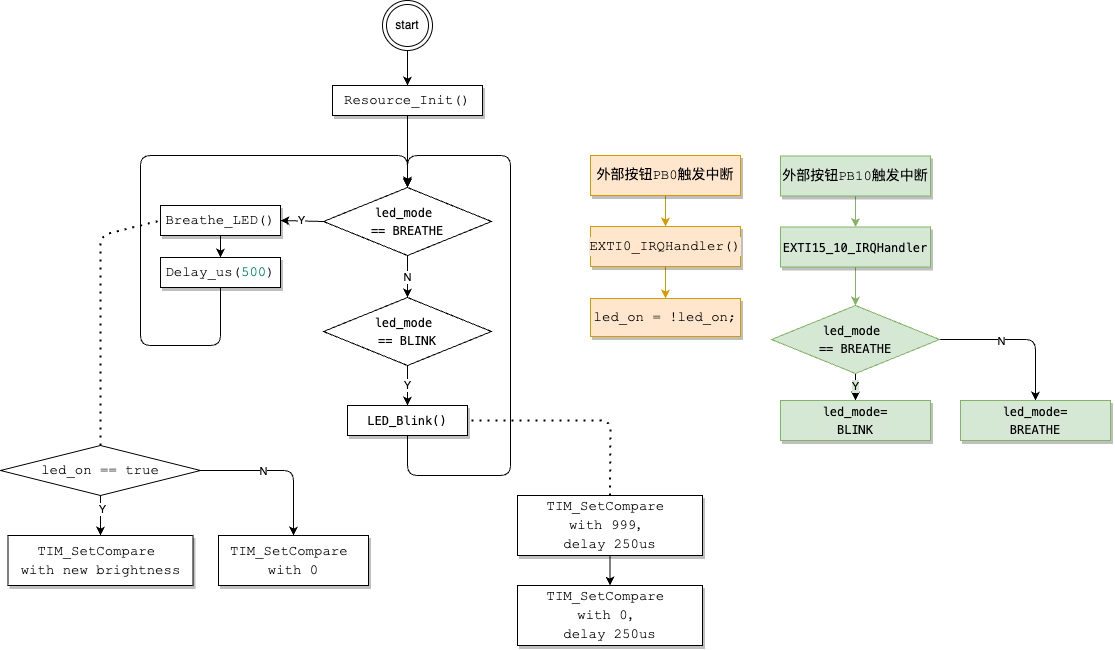

The diagram above was exported from draw.io. Its source (the exported page's mxGraphModel, read from the mxfile embedded in the PNG):
<mxGraphModel dx="1527" dy="1155" grid="1" gridSize="10" guides="1" tooltips="1" connect="1" arrows="1" fold="1" page="1" pageScale="1" pageWidth="827" pageHeight="1169" background="#ffffff" math="0" shadow="0">
  <root>
    <mxCell id="0" />
    <mxCell id="1" parent="0" />
    <mxCell id="4" style="edgeStyle=none;html=1;exitX=0.5;exitY=1;exitDx=0;exitDy=0;" parent="1" source="2" edge="1">
      <mxGeometry relative="1" as="geometry">
        <mxPoint x="427" y="210" as="targetPoint" />
      </mxGeometry>
    </mxCell>
    <mxCell id="2" value="&lt;div style=&quot;background-color: rgb(255, 255, 255); font-family: Consolas, &amp;quot;Courier New&amp;quot;, monospace; font-size: 14px; line-height: 19px;&quot;&gt;Resource_Init()&lt;/div&gt;" style="whiteSpace=wrap;html=1;shadow=1;" parent="1" vertex="1">
      <mxGeometry x="352" y="110" width="150" height="30" as="geometry" />
    </mxCell>
    <mxCell id="3" value="&lt;div style=&quot;background-color: rgb(255, 255, 255); font-family: Consolas, &amp;quot;Courier New&amp;quot;, monospace; font-size: 14px; line-height: 19px;&quot;&gt;Breathe_LED()&lt;/div&gt;" style="whiteSpace=wrap;html=1;shadow=1;" parent="1" vertex="1">
      <mxGeometry x="180" y="230" width="120" height="30" as="geometry" />
    </mxCell>
    <mxCell id="68" style="edgeStyle=none;html=1;exitX=0.5;exitY=1;exitDx=0;exitDy=0;entryX=0.5;entryY=0;entryDx=0;entryDy=0;" edge="1" parent="1" source="5" target="53">
      <mxGeometry relative="1" as="geometry">
        <mxPoint x="420" y="180" as="targetPoint" />
        <Array as="points">
          <mxPoint x="240" y="370" />
          <mxPoint x="160" y="370" />
          <mxPoint x="160" y="180" />
          <mxPoint x="427" y="180" />
        </Array>
      </mxGeometry>
    </mxCell>
    <mxCell id="5" value="&lt;div style=&quot;background-color: rgb(255, 255, 255); font-family: Consolas, &amp;quot;Courier New&amp;quot;, monospace; font-size: 14px; line-height: 19px;&quot;&gt;&lt;div style=&quot;line-height: 19px;&quot;&gt;Delay_us(&lt;span style=&quot;color: #098658;&quot;&gt;500&lt;/span&gt;)&lt;/div&gt;&lt;/div&gt;" style="whiteSpace=wrap;html=1;shadow=1;" parent="1" vertex="1">
      <mxGeometry x="180" y="282" width="120" height="30" as="geometry" />
    </mxCell>
    <mxCell id="6" style="edgeStyle=none;html=1;exitX=0.5;exitY=1;exitDx=0;exitDy=0;entryX=0.5;entryY=0;entryDx=0;entryDy=0;" parent="1" source="3" target="5" edge="1">
      <mxGeometry relative="1" as="geometry" />
    </mxCell>
    <mxCell id="28" style="edgeStyle=none;html=1;endArrow=classic;endFill=1;" parent="1" source="18" target="41" edge="1">
      <mxGeometry relative="1" as="geometry">
        <mxPoint x="120" y="570" as="targetPoint" />
      </mxGeometry>
    </mxCell>
    <mxCell id="40" value="Y" style="edgeLabel;html=1;align=center;verticalAlign=middle;resizable=0;points=[];" parent="28" vertex="1" connectable="0">
      <mxGeometry x="-0.4" y="1" relative="1" as="geometry">
        <mxPoint as="offset" />
      </mxGeometry>
    </mxCell>
    <mxCell id="44" style="edgeStyle=none;html=1;entryX=0.5;entryY=0;entryDx=0;entryDy=0;endArrow=classic;endFill=1;exitX=1;exitY=0.5;exitDx=0;exitDy=0;" parent="1" source="18" target="31" edge="1">
      <mxGeometry relative="1" as="geometry">
        <Array as="points">
          <mxPoint x="313" y="495" />
        </Array>
      </mxGeometry>
    </mxCell>
    <mxCell id="45" value="N" style="edgeLabel;html=1;align=center;verticalAlign=middle;resizable=0;points=[];" parent="44" vertex="1" connectable="0">
      <mxGeometry x="-0.2245" relative="1" as="geometry">
        <mxPoint as="offset" />
      </mxGeometry>
    </mxCell>
    <mxCell id="18" value="&lt;div style=&quot;background-color: rgb(255, 255, 255); font-family: Consolas, &amp;quot;Courier New&amp;quot;, monospace; font-size: 14px; line-height: 19px;&quot;&gt;led_on == true&lt;/div&gt;" style="rhombus;whiteSpace=wrap;html=1;fillColor=none;" parent="1" vertex="1">
      <mxGeometry x="20" y="470" width="200" height="50" as="geometry" />
    </mxCell>
    <mxCell id="31" value="&lt;div style=&quot;background-color: rgb(255, 255, 255); font-family: Consolas, &amp;quot;Courier New&amp;quot;, monospace; font-size: 14px; line-height: 19px;&quot;&gt;&lt;div style=&quot;line-height: 19px;&quot;&gt;&lt;div style=&quot;border-color: var(--border-color); line-height: 19px;&quot;&gt;TIM_SetCompare&amp;nbsp;&lt;/div&gt;&lt;div style=&quot;border-color: var(--border-color); line-height: 19px;&quot;&gt;with 0&lt;/div&gt;&lt;/div&gt;&lt;/div&gt;" style="whiteSpace=wrap;html=1;shadow=1;" parent="1" vertex="1">
      <mxGeometry x="238" y="560" width="150" height="50" as="geometry" />
    </mxCell>
    <mxCell id="41" value="&lt;div style=&quot;background-color: rgb(255, 255, 255); font-family: Consolas, &amp;quot;Courier New&amp;quot;, monospace; font-size: 14px; line-height: 19px;&quot;&gt;&lt;div style=&quot;line-height: 19px;&quot;&gt;&lt;div style=&quot;line-height: 19px;&quot;&gt;&lt;div style=&quot;line-height: 19px;&quot;&gt;TIM_SetCompare&amp;nbsp;&lt;/div&gt;&lt;div style=&quot;line-height: 19px;&quot;&gt;with new brightness&lt;/div&gt;&lt;/div&gt;&lt;/div&gt;&lt;/div&gt;" style="whiteSpace=wrap;html=1;shadow=1;" parent="1" vertex="1">
      <mxGeometry x="27.5" y="560" width="185" height="50" as="geometry" />
    </mxCell>
    <mxCell id="52" style="edgeStyle=none;html=1;entryX=0.5;entryY=0;entryDx=0;entryDy=0;fontColor=#fff2cc;endArrow=classic;endFill=1;fillColor=#ffe6cc;strokeColor=#d79b00;labelBackgroundColor=#ffe6cc;" parent="1" source="48" target="51" edge="1">
      <mxGeometry relative="1" as="geometry" />
    </mxCell>
    <mxCell id="48" value="&lt;div style=&quot;font-family: Consolas, &amp;quot;Courier New&amp;quot;, monospace; font-size: 14px; line-height: 19px;&quot;&gt;&lt;div style=&quot;line-height: 19px;&quot;&gt;EXTI0_IRQHandler()&lt;/div&gt;&lt;/div&gt;" style="whiteSpace=wrap;html=1;shadow=1;fillColor=#ffe6cc;strokeColor=#d79b00;labelBackgroundColor=#ffe6cc;" parent="1" vertex="1">
      <mxGeometry x="610" y="251" width="150" height="40" as="geometry" />
    </mxCell>
    <mxCell id="50" style="edgeStyle=none;html=1;entryX=0.5;entryY=0;entryDx=0;entryDy=0;fontColor=#fff2cc;endArrow=classic;endFill=1;fillColor=#ffe6cc;strokeColor=#d79b00;labelBackgroundColor=#ffe6cc;" parent="1" source="49" target="48" edge="1">
      <mxGeometry relative="1" as="geometry" />
    </mxCell>
    <mxCell id="49" value="&lt;div style=&quot;font-family: Consolas, &amp;quot;Courier New&amp;quot;, monospace; font-size: 14px; line-height: 19px;&quot;&gt;&lt;div style=&quot;line-height: 19px;&quot;&gt;外部按钮PB0触发中断&lt;/div&gt;&lt;/div&gt;" style="whiteSpace=wrap;html=1;shadow=1;fillColor=#ffe6cc;strokeColor=#d79b00;labelBackgroundColor=#ffe6cc;" parent="1" vertex="1">
      <mxGeometry x="610" y="180" width="150" height="40" as="geometry" />
    </mxCell>
    <mxCell id="51" value="&lt;div style=&quot;font-family: Consolas, &amp;quot;Courier New&amp;quot;, monospace; font-size: 14px; line-height: 19px;&quot;&gt;&lt;div style=&quot;line-height: 19px;&quot;&gt;&lt;div style=&quot;line-height: 19px;&quot;&gt;led_on = !led_on;&lt;/div&gt;&lt;/div&gt;&lt;/div&gt;" style="whiteSpace=wrap;html=1;shadow=1;fillColor=#ffe6cc;strokeColor=#d79b00;labelBackgroundColor=#ffe6cc;" parent="1" vertex="1">
      <mxGeometry x="610" y="323" width="150" height="38" as="geometry" />
    </mxCell>
    <mxCell id="54" value="Y" style="edgeStyle=none;html=1;entryX=1;entryY=0.5;entryDx=0;entryDy=0;exitX=0;exitY=0.5;exitDx=0;exitDy=0;" parent="1" source="53" target="3" edge="1">
      <mxGeometry relative="1" as="geometry" />
    </mxCell>
    <mxCell id="56" value="N" style="edgeStyle=none;html=1;entryX=0.5;entryY=0;entryDx=0;entryDy=0;" parent="1" source="53" target="55" edge="1">
      <mxGeometry relative="1" as="geometry" />
    </mxCell>
    <mxCell id="69" style="edgeStyle=none;html=1;" edge="1" parent="1" source="53">
      <mxGeometry relative="1" as="geometry">
        <mxPoint x="427" y="210" as="targetPoint" />
      </mxGeometry>
    </mxCell>
    <mxCell id="53" value="&lt;div style=&quot;background-color: rgb(255, 255, 255); font-family: Menlo, Monaco, &amp;quot;Courier New&amp;quot;, monospace; line-height: 18px;&quot;&gt;led_mode&amp;nbsp;&lt;/div&gt;&lt;div style=&quot;background-color: rgb(255, 255, 255); font-family: Menlo, Monaco, &amp;quot;Courier New&amp;quot;, monospace; line-height: 18px;&quot;&gt;== BREATHE&lt;/div&gt;" style="rhombus;whiteSpace=wrap;html=1;" parent="1" vertex="1">
      <mxGeometry x="343" y="212" width="168" height="68" as="geometry" />
    </mxCell>
    <mxCell id="58" value="Y" style="edgeStyle=none;html=1;entryX=0.5;entryY=0;entryDx=0;entryDy=0;" parent="1" source="55" target="57" edge="1">
      <mxGeometry relative="1" as="geometry" />
    </mxCell>
    <mxCell id="55" value="&lt;div style=&quot;background-color: rgb(255, 255, 255); font-family: Menlo, Monaco, &amp;quot;Courier New&amp;quot;, monospace; line-height: 18px;&quot;&gt;&lt;div style=&quot;line-height: 18px;&quot;&gt;led_mode&amp;nbsp;&lt;/div&gt;&lt;div style=&quot;line-height: 18px;&quot;&gt;== BLINK&lt;/div&gt;&lt;/div&gt;" style="rhombus;whiteSpace=wrap;html=1;" parent="1" vertex="1">
      <mxGeometry x="343" y="322" width="168" height="68" as="geometry" />
    </mxCell>
    <mxCell id="57" value="&lt;div style=&quot;background-color: rgb(255, 255, 255); font-family: Consolas, &amp;quot;Courier New&amp;quot;, monospace; font-size: 14px; line-height: 19px;&quot;&gt;&lt;div style=&quot;font-family: Menlo, Monaco, &amp;quot;Courier New&amp;quot;, monospace; font-size: 12px; line-height: 18px;&quot;&gt;LED_Blink()&lt;/div&gt;&lt;/div&gt;" style="whiteSpace=wrap;html=1;shadow=1;" parent="1" vertex="1">
      <mxGeometry x="367" y="430" width="120" height="30" as="geometry" />
    </mxCell>
    <mxCell id="70" value="" style="endArrow=classic;html=1;exitX=0.5;exitY=1;exitDx=0;exitDy=0;entryX=0.5;entryY=0;entryDx=0;entryDy=0;" edge="1" parent="1" source="57" target="53">
      <mxGeometry width="50" height="50" relative="1" as="geometry">
        <mxPoint x="390" y="390" as="sourcePoint" />
        <mxPoint x="600" y="200" as="targetPoint" />
        <Array as="points">
          <mxPoint x="427" y="500" />
          <mxPoint x="530" y="500" />
          <mxPoint x="530" y="180" />
          <mxPoint x="427" y="180" />
        </Array>
      </mxGeometry>
    </mxCell>
    <mxCell id="71" value="" style="endArrow=none;dashed=1;html=1;dashPattern=1 3;strokeWidth=2;entryX=0;entryY=0.5;entryDx=0;entryDy=0;exitX=0.5;exitY=0;exitDx=0;exitDy=0;" edge="1" parent="1" source="18" target="3">
      <mxGeometry width="50" height="50" relative="1" as="geometry">
        <mxPoint x="350" y="390" as="sourcePoint" />
        <mxPoint x="400" y="340" as="targetPoint" />
        <Array as="points">
          <mxPoint x="120" y="260" />
        </Array>
      </mxGeometry>
    </mxCell>
    <mxCell id="74" style="edgeStyle=none;html=1;entryX=0.5;entryY=0;entryDx=0;entryDy=0;" edge="1" parent="1" source="72" target="73">
      <mxGeometry relative="1" as="geometry" />
    </mxCell>
    <mxCell id="72" value="&lt;div style=&quot;background-color: rgb(255, 255, 255); font-family: Consolas, &amp;quot;Courier New&amp;quot;, monospace; font-size: 14px; line-height: 19px;&quot;&gt;&lt;div style=&quot;line-height: 19px;&quot;&gt;&lt;div style=&quot;line-height: 19px;&quot;&gt;&lt;div style=&quot;line-height: 19px;&quot;&gt;TIM_SetCompare&amp;nbsp;&lt;/div&gt;&lt;div style=&quot;line-height: 19px;&quot;&gt;with 999，&lt;/div&gt;&lt;div style=&quot;line-height: 19px;&quot;&gt;delay 250us&lt;/div&gt;&lt;/div&gt;&lt;/div&gt;&lt;/div&gt;" style="whiteSpace=wrap;html=1;shadow=1;" vertex="1" parent="1">
      <mxGeometry x="537" y="520" width="185" height="60" as="geometry" />
    </mxCell>
    <mxCell id="73" value="&lt;div style=&quot;background-color: rgb(255, 255, 255); font-family: Consolas, &amp;quot;Courier New&amp;quot;, monospace; font-size: 14px; line-height: 19px;&quot;&gt;&lt;div style=&quot;line-height: 19px;&quot;&gt;&lt;div style=&quot;line-height: 19px;&quot;&gt;&lt;div style=&quot;line-height: 19px;&quot;&gt;TIM_SetCompare&amp;nbsp;&lt;/div&gt;&lt;div style=&quot;line-height: 19px;&quot;&gt;with 0，&lt;/div&gt;&lt;div style=&quot;line-height: 19px;&quot;&gt;delay 250us&lt;/div&gt;&lt;/div&gt;&lt;/div&gt;&lt;/div&gt;" style="whiteSpace=wrap;html=1;shadow=1;" vertex="1" parent="1">
      <mxGeometry x="537" y="610" width="185" height="60" as="geometry" />
    </mxCell>
    <mxCell id="75" value="" style="endArrow=none;dashed=1;html=1;dashPattern=1 3;strokeWidth=2;entryX=1;entryY=0.5;entryDx=0;entryDy=0;exitX=0.5;exitY=0;exitDx=0;exitDy=0;" edge="1" parent="1" source="72" target="57">
      <mxGeometry width="50" height="50" relative="1" as="geometry">
        <mxPoint x="350" y="500" as="sourcePoint" />
        <mxPoint x="400" y="450" as="targetPoint" />
        <Array as="points">
          <mxPoint x="630" y="445" />
        </Array>
      </mxGeometry>
    </mxCell>
    <mxCell id="77" style="edgeStyle=none;html=1;entryX=0.5;entryY=0;entryDx=0;entryDy=0;" edge="1" parent="1" source="76" target="2">
      <mxGeometry relative="1" as="geometry" />
    </mxCell>
    <mxCell id="76" value="start" style="ellipse;shape=doubleEllipse;whiteSpace=wrap;html=1;aspect=fixed;" vertex="1" parent="1">
      <mxGeometry x="402" y="25" width="50" height="50" as="geometry" />
    </mxCell>
    <mxCell id="78" style="edgeStyle=none;html=1;entryX=0.5;entryY=0;entryDx=0;entryDy=0;fontColor=#fff2cc;endArrow=classic;endFill=1;fillColor=#d5e8d4;strokeColor=#82b366;labelBackgroundColor=#d6e8d5;" edge="1" source="79" target="83" parent="1">
      <mxGeometry relative="1" as="geometry">
        <mxPoint x="875" y="323" as="targetPoint" />
      </mxGeometry>
    </mxCell>
    <mxCell id="79" value="&lt;div style=&quot;font-family: Consolas, &amp;quot;Courier New&amp;quot;, monospace; font-size: 14px; line-height: 19px;&quot;&gt;&lt;div style=&quot;line-height: 19px;&quot;&gt;&lt;div style=&quot;font-family: Menlo, Monaco, &amp;quot;Courier New&amp;quot;, monospace; font-size: 12px; line-height: 18px;&quot;&gt;EXTI15_10_IRQHandler&lt;/div&gt;&lt;/div&gt;&lt;/div&gt;" style="whiteSpace=wrap;html=1;shadow=1;fillColor=#d5e8d4;strokeColor=#82b366;labelBackgroundColor=#d6e8d5;" vertex="1" parent="1">
      <mxGeometry x="800" y="251.5" width="150" height="40" as="geometry" />
    </mxCell>
    <mxCell id="80" style="edgeStyle=none;html=1;entryX=0.5;entryY=0;entryDx=0;entryDy=0;fontColor=#fff2cc;endArrow=classic;endFill=1;fillColor=#d5e8d4;strokeColor=#82b366;labelBackgroundColor=#d6e8d5;" edge="1" source="81" target="79" parent="1">
      <mxGeometry relative="1" as="geometry" />
    </mxCell>
    <mxCell id="81" value="&lt;div style=&quot;font-family: Consolas, &amp;quot;Courier New&amp;quot;, monospace; font-size: 14px; line-height: 19px;&quot;&gt;&lt;div style=&quot;line-height: 19px;&quot;&gt;外部按钮PB10触发中断&lt;/div&gt;&lt;/div&gt;" style="whiteSpace=wrap;html=1;shadow=1;fillColor=#d5e8d4;strokeColor=#82b366;labelBackgroundColor=#d6e8d5;" vertex="1" parent="1">
      <mxGeometry x="800" y="180.5" width="150" height="40" as="geometry" />
    </mxCell>
    <mxCell id="86" value="Y" style="edgeStyle=none;html=1;entryX=0.5;entryY=0;entryDx=0;entryDy=0;labelBackgroundColor=#d6e8d5;" edge="1" parent="1" source="83" target="85">
      <mxGeometry relative="1" as="geometry" />
    </mxCell>
    <mxCell id="88" style="edgeStyle=none;html=1;entryX=0.5;entryY=0;entryDx=0;entryDy=0;labelBackgroundColor=#d6e8d5;exitX=0.961;exitY=0.5;exitDx=0;exitDy=0;exitPerimeter=0;" edge="1" parent="1" source="83" target="87">
      <mxGeometry relative="1" as="geometry">
        <Array as="points">
          <mxPoint x="1055" y="364" />
        </Array>
      </mxGeometry>
    </mxCell>
    <mxCell id="89" value="N" style="edgeLabel;html=1;align=center;verticalAlign=middle;resizable=0;points=[];" vertex="1" connectable="0" parent="88">
      <mxGeometry x="-0.1801" y="-1" relative="1" as="geometry">
        <mxPoint as="offset" />
      </mxGeometry>
    </mxCell>
    <mxCell id="83" value="&lt;div style=&quot;font-family: Menlo, Monaco, &amp;quot;Courier New&amp;quot;, monospace; line-height: 18px;&quot;&gt;led_mode&amp;nbsp;&lt;/div&gt;&lt;div style=&quot;font-family: Menlo, Monaco, &amp;quot;Courier New&amp;quot;, monospace; line-height: 18px;&quot;&gt;== BREATHE&lt;/div&gt;" style="rhombus;whiteSpace=wrap;html=1;fillColor=#d5e8d4;strokeColor=#82b366;labelBackgroundColor=#d6e8d5;" vertex="1" parent="1">
      <mxGeometry x="791" y="330" width="168" height="68" as="geometry" />
    </mxCell>
    <mxCell id="85" value="&lt;div style=&quot;font-family: Consolas, &amp;quot;Courier New&amp;quot;, monospace; font-size: 14px; line-height: 19px;&quot;&gt;&lt;div style=&quot;line-height: 19px;&quot;&gt;&lt;div style=&quot;font-family: Menlo, Monaco, &amp;quot;Courier New&amp;quot;, monospace; font-size: 12px; line-height: 18px;&quot;&gt;led_mode=&lt;/div&gt;&lt;div style=&quot;font-family: Menlo, Monaco, &amp;quot;Courier New&amp;quot;, monospace; font-size: 12px; line-height: 18px;&quot;&gt;BLINK&lt;/div&gt;&lt;/div&gt;&lt;/div&gt;" style="whiteSpace=wrap;html=1;shadow=1;fillColor=#d5e8d4;strokeColor=#82b366;labelBackgroundColor=#d6e8d5;" vertex="1" parent="1">
      <mxGeometry x="800" y="425" width="150" height="40" as="geometry" />
    </mxCell>
    <mxCell id="87" value="&lt;div style=&quot;font-family: Consolas, &amp;quot;Courier New&amp;quot;, monospace; font-size: 14px; line-height: 19px;&quot;&gt;&lt;div style=&quot;line-height: 19px;&quot;&gt;&lt;div style=&quot;font-family: Menlo, Monaco, &amp;quot;Courier New&amp;quot;, monospace; font-size: 12px; line-height: 18px;&quot;&gt;led_mode=&lt;/div&gt;&lt;div style=&quot;font-family: Menlo, Monaco, &amp;quot;Courier New&amp;quot;, monospace; font-size: 12px; line-height: 18px;&quot;&gt;BREATHE&lt;/div&gt;&lt;/div&gt;&lt;/div&gt;" style="whiteSpace=wrap;html=1;shadow=1;fillColor=#d5e8d4;strokeColor=#82b366;labelBackgroundColor=#d6e8d5;" vertex="1" parent="1">
      <mxGeometry x="980" y="425" width="150" height="40" as="geometry" />
    </mxCell>
  </root>
</mxGraphModel>